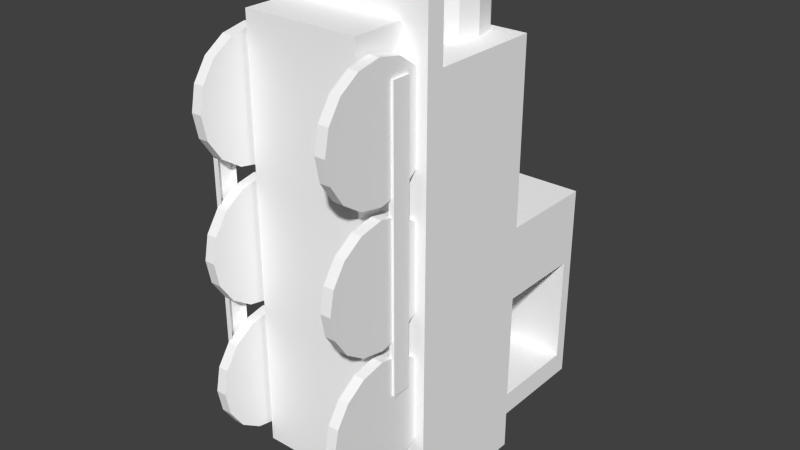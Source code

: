 # Source: train.blend  (saved by Blender 2.58.1; exported with 4.5.12 LTS)
import bpy
from mathutils import Matrix  # noqa: F401  (used for matrix-valued properties, if any)

bpy.ops.wm.read_factory_settings(use_empty=True)
scene = bpy.context.scene
scene.name = 'Scene'

# ---- collections
col_collection_1 = bpy.data.collections.new('Collection 1'); scene.collection.children.link(col_collection_1)

# ---- materials (node trees are filled in below, after node groups)
mat_blue = bpy.data.materials.new('Blue')
mat_blue.alpha_threshold = 0.0
mat_blue.use_transparent_shadow = False
mat_blue.preview_render_type = 'CUBE'
mat_blue.diffuse_color = (1.0, 1.0, 1.0, 1.0)
mat_blue.roughness = 0.5
mat_blue.line_color = (0.0, 0.0, 0.0, 1.0)
mat_face = bpy.data.materials.new('Face')
mat_face.alpha_threshold = 0.0
mat_face.use_transparent_shadow = False
mat_face.preview_render_type = 'FLAT'
mat_face.roughness = 0.5
mat_face.line_color = (0.0, 0.0, 0.0, 1.0)

# ---- material node trees

# ---- world
world_world = bpy.data.worlds.new('World'); scene.world = world_world
world_world.color = (0.05088, 0.05088, 0.05088)
world_world.use_sun_shadow = False
world_world.sun_shadow_jitter_overblur = 0.0
world_world.cycles.sampling_method = 'MANUAL'
world_world.cycles.sample_map_resolution = 256

# ---- meshes
me_cylinder_001 = bpy.data.meshes.new('Cylinder.001')
me_cylinder_001.from_pydata([(-1.078, 1.447, 3.598), (-0.1538, 1.83, 3.598), (-0.3705, 2.154, 3.598), (-0.695, 2.371, 3.598), (-1.078, 2.447, 3.598), (-1.46, 2.371, 3.598), (-1.785, 2.154, 3.598), (-2.002, 1.83, 3.598), (-2.078, 1.447, 3.598), (-2.002, 1.064, 3.598), (-1.785, 0.7399, 3.598), (-1.46, 0.5231, 3.598), (-1.078, 0.447, 3.598), (-0.695, 0.5231, 3.598), (-0.3705, 0.7399, 3.598), (-0.1538, 1.064, 3.598), (-0.07765, 1.447, 3.598), (-0.07765, 1.447, -0.9282), (-0.1538, 1.064, -0.9282), (-0.3705, 0.7399, -0.9282), (-0.695, 0.5231, -0.9282), (-1.078, 0.447, -0.9282), (-1.46, 0.5231, -0.9282), (-1.785, 0.7399, -0.9282), (-2.002, 1.064, -0.9282), (-2.078, 1.447, -0.9282), (-2.002, 1.83, -0.9282), (-1.785, 2.154, -0.9282), (-1.46, 2.371, -0.9282), (-1.078, 2.447, -0.9282), (-0.695, 2.371, -0.9282), (-0.3705, 2.154, -0.9282), (-0.1538, 1.83, -0.9282), (-0.07765, 1.447, 3.598), (-0.1538, 1.064, 3.598), (-0.3705, 0.7399, 3.598), (-0.695, 0.5231, 3.598), (-1.078, 0.447, 3.598), (-1.46, 0.5231, 3.598), (-1.785, 0.7399, 3.598), (-2.002, 1.064, 3.598), (-2.078, 1.447, 3.598), (-2.002, 1.83, 3.598), (-1.785, 2.154, 3.598), (-1.46, 2.371, 3.598), (-1.078, 2.447, 3.598), (-0.695, 2.371, 3.598), (-0.3705, 2.154, 3.598), (-0.1538, 1.83, 3.598), (0.3561, 0.04015, 2.487), (-2.511, 0.04015, 2.487), (-2.511, 0.04015, -0.717), (0.3561, 0.04015, -0.717), (0.3561, 2.04, 2.487), (-2.511, 2.04, 2.487), (-2.511, 2.04, -0.717), (0.3561, 2.04, -0.717), (-0.8013, 2.353, 2.895), (-0.8823, 2.353, 3.09), (-1.078, 2.353, 3.171), (-1.273, 2.353, 3.09), (-1.354, 2.353, 2.895), (-1.273, 2.353, 2.699), (-1.078, 2.353, 2.619), (-0.8823, 2.353, 2.699), (-0.8013, 3.211, 2.895), (-0.8823, 3.211, 3.09), (-1.078, 3.211, 3.171), (-1.273, 3.211, 3.09), (-1.354, 3.211, 2.895), (-1.273, 3.211, 2.699), (-1.078, 3.211, 2.619), (-0.8823, 3.211, 2.699), (-1.078, 3.211, 2.895), (0.3561, 0.04015, -2.028), (0.3561, 2.04, -2.028), (-2.511, 0.04015, -2.028), (-2.511, 2.04, -2.028), (0.3561, 3.821, -2.028), (-2.511, 3.821, -2.028), (-2.511, 3.821, -0.717), (0.3561, 3.821, -0.717), (-2.511, 3.606, -2.028), (0.3561, 3.606, -2.028), (-2.511, 3.606, -0.717), (0.3561, 3.606, -0.717), (0.3561, 3.606, -3.937), (-2.511, 3.606, -3.937), (0.3561, 3.821, -3.937), (-2.511, 3.821, -3.937), (-2.511, 3.821, -4.347), (0.3561, 3.821, -4.347), (-2.511, 3.606, -4.347), (0.3561, 3.606, -4.347), (0.3561, -0.2863, -2.028), (-2.511, -0.2863, -2.028), (-2.511, -0.2863, -0.717), (0.3561, -0.2863, -0.717), (0.3561, -0.2863, 2.487), (-2.511, -0.2863, 2.487), (-2.511, -0.2863, 3.668), (0.3561, -0.2863, 3.668), (-2.511, 0.04015, 3.668), (0.3561, 0.04015, 3.668), (-2.327, -2.092, -2.826), (-2.327, -2.011, -2.42), (-2.327, -1.781, -2.076), (-2.327, -1.438, -1.846), (-2.327, -1.032, -1.765), (-2.327, -0.626, -1.846), (-2.327, -0.282, -2.076), (-2.327, -0.05219, -2.42), (-2.327, 0.02852, -2.826), (-2.327, -0.05219, -3.231), (-2.327, -0.282, -3.575), (-2.327, -0.626, -3.805), (-2.327, -1.032, -3.886), (-2.327, -1.438, -3.805), (-2.327, -1.781, -3.575), (-2.327, -2.011, -3.231), (-2.142, -2.092, -2.826), (-2.142, -2.011, -2.42), (-2.142, -1.781, -2.076), (-2.142, -1.438, -1.846), (-2.142, -1.032, -1.765), (-2.142, -0.626, -1.846), (-2.142, -0.282, -2.076), (-2.142, -0.05219, -2.42), (-2.142, 0.02852, -2.826), (-2.142, -0.05219, -3.231), (-2.142, -0.282, -3.575), (-2.142, -0.626, -3.805), (-2.142, -1.032, -3.886), (-2.142, -1.438, -3.805), (-2.142, -1.781, -3.575), (-2.142, -2.011, -3.231), (-2.327, -1.032, -2.826), (-2.142, -1.032, -2.826), (0.1719, -1.032, -2.826), (-0.01371, -1.032, -2.826), (0.1719, -2.011, -3.231), (0.1719, -1.781, -3.575), (0.1719, -1.438, -3.805), (0.1719, -1.032, -3.886), (0.1719, -0.626, -3.805), (0.1719, -0.282, -3.575), (0.1719, -0.05219, -3.231), (0.1719, 0.02852, -2.826), (0.1719, -0.05219, -2.42), (0.1719, -0.282, -2.076), (0.1719, -0.626, -1.846), (0.1719, -1.032, -1.765), (0.1719, -1.438, -1.846), (0.1719, -1.781, -2.076), (0.1719, -2.011, -2.42), (0.1719, -2.092, -2.826), (-0.01371, -2.011, -3.231), (-0.01371, -1.781, -3.575), (-0.01371, -1.438, -3.805), (-0.01371, -1.032, -3.886), (-0.01371, -0.626, -3.805), (-0.01371, -0.282, -3.575), (-0.01371, -0.05219, -3.231), (-0.01371, 0.02852, -2.826), (-0.01371, -0.05219, -2.42), (-0.01371, -0.282, -2.076), (-0.01371, -0.626, -1.846), (-0.01371, -1.032, -1.765), (-0.01371, -1.438, -1.846), (-0.01371, -1.781, -2.076), (-0.01371, -2.011, -2.42), (-0.01371, -2.092, -2.826), (-2.511, 2.029, -4.347), (0.3561, 2.029, -4.347), (0.3561, 2.029, -3.937), (-2.511, 2.029, -3.937), (-2.511, 0.04015, -3.937), (-2.511, -0.2863, -3.937), (0.3561, -0.2863, -3.937), (0.3561, 0.04015, -3.937), (0.3561, 0.04015, -4.347), (-2.511, 0.04015, -4.347), (0.3561, -0.2863, -4.347), (-2.511, -0.2863, -4.347), (-2.511, 2.029, -5.011), (-2.511, 0.04025, -5.011), (0.3561, 2.029, -5.011), (0.3561, 0.04025, -5.011), (-2.511, -0.2862, -5.011), (0.3561, -0.2862, -5.011), (-0.07583, -1.22, 3.138), (-2.076, -1.22, 3.138), (-2.076, -1.22, -4.138), (-0.07583, -1.22, -4.138), (-0.07583, 0.003132, 3.138), (-2.076, 0.003132, 3.138), (-2.076, 0.003132, -4.138), (-0.07583, 0.003132, -4.138), (-0.01371, -2.092, 1.809), (-0.01371, -2.011, 2.214), (-0.01371, -1.781, 2.558), (-0.01371, -1.438, 2.788), (-0.01371, -1.032, 2.869), (-0.01371, -0.626, 2.788), (-0.01371, -0.282, 2.558), (-0.01371, -0.05219, 2.214), (-0.01371, 0.02852, 1.809), (-0.01371, -0.05219, 1.403), (-0.01371, -0.282, 1.059), (-0.01371, -0.626, 0.8291), (-0.01371, -1.032, 0.7484), (-0.01371, -1.438, 0.8291), (-0.01371, -1.781, 1.059), (-0.01371, -2.011, 1.403), (0.1719, -2.092, 1.809), (0.1719, -2.011, 2.214), (0.1719, -1.781, 2.558), (0.1719, -1.438, 2.788), (0.1719, -1.032, 2.869), (0.1719, -0.626, 2.788), (0.1719, -0.282, 2.558), (0.1719, -0.05219, 2.214), (0.1719, 0.02852, 1.809), (0.1719, -0.05219, 1.403), (0.1719, -0.282, 1.059), (0.1719, -0.626, 0.8291), (0.1719, -1.032, 0.7484), (0.1719, -1.438, 0.8291), (0.1719, -1.781, 1.059), (0.1719, -2.011, 1.403), (-0.01371, -1.032, 1.809), (0.1719, -1.032, 1.809), (-2.142, -1.032, 1.809), (-2.327, -1.032, 1.809), (-2.142, -2.011, 1.403), (-2.142, -1.781, 1.059), (-2.142, -1.438, 0.8291), (-2.142, -1.032, 0.7484), (-2.142, -0.626, 0.8291), (-2.142, -0.282, 1.059), (-2.142, -0.05219, 1.403), (-2.142, 0.02852, 1.809), (-2.142, -0.05219, 2.214), (-2.142, -0.282, 2.558), (-2.142, -0.626, 2.788), (-2.142, -1.032, 2.869), (-2.142, -1.438, 2.788), (-2.142, -1.781, 2.558), (-2.142, -2.011, 2.214), (-2.142, -2.092, 1.809), (-2.327, -2.011, 1.403), (-2.327, -1.781, 1.059), (-2.327, -1.438, 0.8291), (-2.327, -1.032, 0.7484), (-2.327, -0.626, 0.8291), (-2.327, -0.282, 1.059), (-2.327, -0.05219, 1.403), (-2.327, 0.02852, 1.809), (-2.327, -0.05219, 2.214), (-2.327, -0.282, 2.558), (-2.327, -0.626, 2.788), (-2.327, -1.032, 2.869), (-2.327, -1.438, 2.788), (-2.327, -1.781, 2.558), (-2.327, -2.011, 2.214), (-2.327, -2.092, 1.809), (-2.327, -2.092, -0.5085), (-2.327, -2.011, -0.1027), (-2.327, -1.781, 0.2413), (-2.327, -1.438, 0.4711), (-2.327, -1.032, 0.5518), (-2.327, -0.626, 0.4711), (-2.327, -0.282, 0.2413), (-2.327, -0.05219, -0.1027), (-2.327, 0.02852, -0.5085), (-2.327, -0.05219, -0.9142), (-2.327, -0.282, -1.258), (-2.327, -0.626, -1.488), (-2.327, -1.032, -1.569), (-2.327, -1.438, -1.488), (-2.327, -1.781, -1.258), (-2.327, -2.011, -0.9142), (-2.142, -2.092, -0.5085), (-2.142, -2.011, -0.1027), (-2.142, -1.781, 0.2413), (-2.142, -1.438, 0.4711), (-2.142, -1.032, 0.5518), (-2.142, -0.626, 0.4711), (-2.142, -0.282, 0.2413), (-2.142, -0.05219, -0.1027), (-2.142, 0.02852, -0.5085), (-2.142, -0.05219, -0.9142), (-2.142, -0.282, -1.258), (-2.142, -0.626, -1.488), (-2.142, -1.032, -1.569), (-2.142, -1.438, -1.488), (-2.142, -1.781, -1.258), (-2.142, -2.011, -0.9142), (-2.327, -1.032, -0.5085), (-2.142, -1.032, -0.5085), (0.1719, -1.032, -0.5085), (-0.01371, -1.032, -0.5085), (0.1719, -2.011, -0.9142), (0.1719, -1.781, -1.258), (0.1719, -1.438, -1.488), (0.1719, -1.032, -1.569), (0.1719, -0.626, -1.488), (0.1719, -0.282, -1.258), (0.1719, -0.05219, -0.9142), (0.1719, 0.02852, -0.5085), (0.1719, -0.05219, -0.1027), (0.1719, -0.282, 0.2413), (0.1719, -0.626, 0.4711), (0.1719, -1.032, 0.5518), (0.1719, -1.438, 0.4711), (0.1719, -1.781, 0.2413), (0.1719, -2.011, -0.1027), (0.1719, -2.092, -0.5085), (-0.01371, -2.011, -0.9142), (-0.01371, -1.781, -1.258), (-0.01371, -1.438, -1.488), (-0.01371, -1.032, -1.569), (-0.01371, -0.626, -1.488), (-0.01371, -0.282, -1.258), (-0.01371, -0.05219, -0.9142), (-0.01371, 0.02852, -0.5085), (-0.01371, -0.05219, -0.1027), (-0.01371, -0.282, 0.2413), (-0.01371, -0.626, 0.4711), (-0.01371, -1.032, 0.5518), (-0.01371, -1.438, 0.4711), (-0.01371, -1.781, 0.2413), (-0.01371, -2.011, -0.1027), (-0.01371, -2.092, -0.5085), (-2.268, 2.04, -2.028), (-2.268, 1.037, -2.028), (-2.268, 3.606, -2.028), (-2.268, 3.606, -3.937), (-2.268, 2.029, -3.937), (-2.268, 1.037, -3.937), (0.1303, 2.04, -2.028), (0.1303, 1.037, -2.028), (0.1303, 3.606, -2.028), (0.1303, 3.606, -3.937), (0.1303, 2.029, -3.937), (0.1303, 1.037, -3.937), (0.2111, -0.8138, 2.512), (0.1181, -0.8138, 2.512), (0.1181, -0.8138, -2.48), (0.2111, -0.8138, -2.48), (0.2111, -0.481, 2.512), (0.1181, -0.481, 2.512), (0.1181, -0.481, -2.48), (0.2111, -0.481, -2.48), (-2.291, -1.402, -3.481), (-2.384, -1.402, -3.481), (-2.384, -1.402, 1.511), (-2.291, -1.402, 1.511), (-2.291, -1.735, -3.481), (-2.384, -1.735, -3.481), (-2.384, -1.735, 1.511), (-2.291, -1.735, 1.511), (0.1303, 2.04, -1.332), (0.1303, 3.606, -1.332), (0.1303, 1.037, -1.332), (-2.268, 3.606, -1.332), (-2.268, 1.037, -1.332), (-2.268, 2.04, -1.332)], [], [(0, 16, 1), (0, 1, 2), (0, 2, 3), (0, 3, 4), (0, 4, 5), (0, 5, 6), (0, 6, 7), (0, 7, 8), (0, 8, 9), (0, 9, 10), (0, 10, 11), (0, 11, 12), (0, 12, 13), (0, 13, 14), (0, 14, 15), (0, 15, 16), (17, 33, 34, 18), (18, 34, 35, 19), (19, 35, 36, 20), (20, 36, 37, 21), (21, 37, 38, 22), (22, 38, 39, 23), (23, 39, 40, 24), (24, 40, 41, 25), (25, 41, 42, 26), (26, 42, 43, 27), (27, 43, 44, 28), (28, 44, 45, 29), (29, 45, 46, 30), (30, 46, 47, 31), (31, 47, 48, 32), (33, 17, 32, 48), (53, 56, 55, 54), (49, 53, 54, 50), (50, 54, 55, 51), (52, 56, 53, 49), (73, 66, 65), (73, 67, 66), (73, 68, 67), (73, 69, 68), (73, 70, 69), (73, 71, 70), (73, 72, 71), (73, 65, 72), (57, 65, 66, 58), (58, 66, 67, 59), (59, 67, 68, 60), (60, 68, 69, 61), (61, 69, 70, 62), (62, 70, 71, 63), (63, 71, 72, 64), (64, 72, 65, 57), (56, 52, 74, 75), (51, 55, 77, 76), (80, 81, 78, 79), (55, 84, 82, 77), (84, 80, 79, 82), (75, 83, 85, 56), (83, 78, 81, 85), (56, 85, 84, 55), (85, 81, 80, 84), (78, 83, 86, 88), (82, 79, 89, 87), (79, 78, 88, 89), (89, 88, 91, 90), (87, 89, 90, 92), (88, 86, 93, 91), (92, 90, 91, 93), (51, 76, 95, 96), (74, 52, 97, 94), (52, 49, 98, 97), (50, 51, 96, 99), (97, 96, 95, 94), (96, 97, 98, 99), (99, 98, 101, 100), (50, 99, 100, 102), (98, 49, 103, 101), (49, 50, 102, 103), (103, 102, 100, 101), (136, 104, 105), (137, 121, 120), (136, 105, 106), (137, 122, 121), (136, 106, 107), (137, 123, 122), (136, 107, 108), (137, 124, 123), (136, 108, 109), (137, 125, 124), (136, 109, 110), (137, 126, 125), (136, 110, 111), (137, 127, 126), (136, 111, 112), (137, 128, 127), (136, 112, 113), (137, 129, 128), (136, 113, 114), (137, 130, 129), (136, 114, 115), (137, 131, 130), (136, 115, 116), (137, 132, 131), (136, 116, 117), (137, 133, 132), (136, 117, 118), (137, 134, 133), (136, 118, 119), (137, 135, 134), (136, 119, 104), (137, 120, 135), (104, 120, 121, 105), (105, 121, 122, 106), (106, 122, 123, 107), (107, 123, 124, 108), (108, 124, 125, 109), (109, 125, 126, 110), (110, 126, 127, 111), (111, 127, 128, 112), (112, 128, 129, 113), (113, 129, 130, 114), (114, 130, 131, 115), (115, 131, 132, 116), (116, 132, 133, 117), (117, 133, 134, 118), (118, 134, 135, 119), (119, 135, 120, 104), (156, 140, 155, 171), (157, 141, 140, 156), (158, 142, 141, 157), (159, 143, 142, 158), (160, 144, 143, 159), (161, 145, 144, 160), (162, 146, 145, 161), (163, 147, 146, 162), (164, 148, 147, 163), (165, 149, 148, 164), (166, 150, 149, 165), (167, 151, 150, 166), (168, 152, 151, 167), (169, 153, 152, 168), (170, 154, 153, 169), (171, 155, 154, 170), (138, 155, 140), (139, 156, 171), (138, 140, 141), (139, 157, 156), (138, 141, 142), (139, 158, 157), (138, 142, 143), (139, 159, 158), (138, 143, 144), (139, 160, 159), (138, 144, 145), (139, 161, 160), (138, 145, 146), (139, 162, 161), (138, 146, 147), (139, 163, 162), (138, 147, 148), (139, 164, 163), (138, 148, 149), (139, 165, 164), (138, 149, 150), (139, 166, 165), (138, 150, 151), (139, 167, 166), (138, 151, 152), (139, 168, 167), (138, 152, 153), (139, 169, 168), (138, 153, 154), (139, 170, 169), (138, 154, 155), (139, 171, 170), (92, 93, 173, 172), (93, 86, 174, 173), (87, 92, 172, 175), (95, 76, 176, 177), (94, 95, 177, 178), (74, 94, 178, 179), (179, 178, 182, 180), (178, 177, 183, 182), (177, 176, 181, 183), (173, 174, 179, 180), (172, 181, 176, 175), (181, 172, 184, 185), (173, 180, 187, 186), (183, 181, 185, 188), (182, 183, 188, 189), (180, 182, 189, 187), (172, 173, 186, 184), (184, 186, 187, 185), (185, 187, 189, 188), (192, 193, 190, 191), (190, 194, 195, 191), (191, 195, 196, 192), (192, 196, 197, 193), (193, 197, 194, 190), (230, 198, 199), (231, 215, 214), (230, 199, 200), (231, 216, 215), (230, 200, 201), (231, 217, 216), (230, 201, 202), (231, 218, 217), (230, 202, 203), (231, 219, 218), (230, 203, 204), (231, 220, 219), (230, 204, 205), (231, 221, 220), (230, 205, 206), (231, 222, 221), (230, 206, 207), (231, 223, 222), (230, 207, 208), (231, 224, 223), (230, 208, 209), (231, 225, 224), (230, 209, 210), (231, 226, 225), (230, 210, 211), (231, 227, 226), (230, 211, 212), (231, 228, 227), (230, 212, 213), (231, 229, 228), (230, 213, 198), (231, 214, 229), (198, 214, 215, 199), (199, 215, 216, 200), (200, 216, 217, 201), (201, 217, 218, 202), (202, 218, 219, 203), (203, 219, 220, 204), (204, 220, 221, 205), (205, 221, 222, 206), (206, 222, 223, 207), (207, 223, 224, 208), (208, 224, 225, 209), (209, 225, 226, 210), (210, 226, 227, 211), (211, 227, 228, 212), (212, 228, 229, 213), (213, 229, 214, 198), (250, 234, 249, 265), (251, 235, 234, 250), (252, 236, 235, 251), (253, 237, 236, 252), (254, 238, 237, 253), (255, 239, 238, 254), (256, 240, 239, 255), (257, 241, 240, 256), (258, 242, 241, 257), (259, 243, 242, 258), (260, 244, 243, 259), (261, 245, 244, 260), (262, 246, 245, 261), (263, 247, 246, 262), (264, 248, 247, 263), (265, 249, 248, 264), (232, 249, 234), (233, 250, 265), (232, 234, 235), (233, 251, 250), (232, 235, 236), (233, 252, 251), (232, 236, 237), (233, 253, 252), (232, 237, 238), (233, 254, 253), (232, 238, 239), (233, 255, 254), (232, 239, 240), (233, 256, 255), (232, 240, 241), (233, 257, 256), (232, 241, 242), (233, 258, 257), (232, 242, 243), (233, 259, 258), (232, 243, 244), (233, 260, 259), (232, 244, 245), (233, 261, 260), (232, 245, 246), (233, 262, 261), (232, 246, 247), (233, 263, 262), (232, 247, 248), (233, 264, 263), (232, 248, 249), (233, 265, 264), (298, 266, 267), (299, 283, 282), (298, 267, 268), (299, 284, 283), (298, 268, 269), (299, 285, 284), (298, 269, 270), (299, 286, 285), (298, 270, 271), (299, 287, 286), (298, 271, 272), (299, 288, 287), (298, 272, 273), (299, 289, 288), (298, 273, 274), (299, 290, 289), (298, 274, 275), (299, 291, 290), (298, 275, 276), (299, 292, 291), (298, 276, 277), (299, 293, 292), (298, 277, 278), (299, 294, 293), (298, 278, 279), (299, 295, 294), (298, 279, 280), (299, 296, 295), (298, 280, 281), (299, 297, 296), (298, 281, 266), (299, 282, 297), (266, 282, 283, 267), (267, 283, 284, 268), (268, 284, 285, 269), (269, 285, 286, 270), (270, 286, 287, 271), (271, 287, 288, 272), (272, 288, 289, 273), (273, 289, 290, 274), (274, 290, 291, 275), (275, 291, 292, 276), (276, 292, 293, 277), (277, 293, 294, 278), (278, 294, 295, 279), (279, 295, 296, 280), (280, 296, 297, 281), (281, 297, 282, 266), (318, 302, 317, 333), (319, 303, 302, 318), (320, 304, 303, 319), (321, 305, 304, 320), (322, 306, 305, 321), (323, 307, 306, 322), (324, 308, 307, 323), (325, 309, 308, 324), (326, 310, 309, 325), (327, 311, 310, 326), (328, 312, 311, 327), (329, 313, 312, 328), (330, 314, 313, 329), (331, 315, 314, 330), (332, 316, 315, 331), (333, 317, 316, 332), (300, 317, 302), (301, 318, 333), (300, 302, 303), (301, 319, 318), (300, 303, 304), (301, 320, 319), (300, 304, 305), (301, 321, 320), (300, 305, 306), (301, 322, 321), (300, 306, 307), (301, 323, 322), (300, 307, 308), (301, 324, 323), (300, 308, 309), (301, 325, 324), (300, 309, 310), (301, 326, 325), (300, 310, 311), (301, 327, 326), (300, 311, 312), (301, 328, 327), (300, 312, 313), (301, 329, 328), (300, 313, 314), (301, 330, 329), (300, 314, 315), (301, 331, 330), (300, 315, 316), (301, 332, 331), (300, 316, 317), (301, 333, 332), (82, 336, 334, 77), (336, 82, 87, 337), (337, 87, 175, 338), (342, 83, 75, 340), (83, 342, 343, 86), (342, 336, 337, 343), (86, 343, 344, 174), (343, 337, 338, 344), (335, 341, 345, 339), (344, 338, 339, 345), (76, 77, 175, 176), (74, 179, 174, 75), (340, 344, 345, 341), (75, 174, 344, 340), (77, 334, 338, 175), (334, 335, 339, 338), (348, 349, 346, 347), (350, 353, 352, 351), (346, 350, 351, 347), (348, 352, 353, 349), (349, 353, 350, 346), (359, 355, 354, 358), (360, 356, 355, 359), (361, 357, 356, 360), (357, 354, 355, 356), (359, 358, 361, 360), (342, 340, 362, 363), (340, 341, 364, 362), (336, 342, 363, 365), (341, 335, 366, 364), (334, 336, 365, 367), (335, 334, 367, 366), (365, 363, 362, 367), (367, 362, 364, 366)])
me_cylinder_001.polygons.foreach_set('material_index', [1, 1, 1, 1, 1, 1, 1, 1, 1, 1, 1, 1, 1, 1, 1, 1, 0, 0, 0, 0, 0, 0, 0, 0, 0, 0, 0, 0, 0, 0, 0, 0, 0, 0, 0, 0, 0, 0, 0, 0, 0, 0, 0, 0, 0, 0, 0, 0, 0, 0, 0, 0, 0, 0, 0, 0, 0, 0, 0, 0, 0, 0, 0, 0, 0, 0, 0, 0, 0, 0, 0, 0, 0, 0, 0, 0, 0, 0, 0, 0, 0, 0, 0, 0, 0, 0, 0, 0, 0, 0, 0, 0, 0, 0, 0, 0, 0, 0, 0, 0, 0, 0, 0, 0, 0, 0, 0, 0, 0, 0, 0, 0, 0, 0, 0, 0, 0, 0, 0, 0, 0, 0, 0, 0, 0, 0, 0, 0, 0, 0, 0, 0, 0, 0, 0, 0, 0, 0, 0, 0, 0, 0, 0, 0, 0, 0, 0, 0, 0, 0, 0, 0, 0, 0, 0, 0, 0, 0, 0, 0, 0, 0, 0, 0, 0, 0, 0, 0, 0, 0, 0, 0, 0, 0, 0, 0, 0, 0, 0, 0, 0, 0, 0, 0, 0, 0, 0, 0, 0, 0, 0, 0, 0, 0, 0, 0, 0, 0, 0, 0, 0, 0, 0, 0, 0, 0, 0, 0, 0, 0, 0, 0, 0, 0, 0, 0, 0, 0, 0, 0, 0, 0, 0, 0, 0, 0, 0, 0, 0, 0, 0, 0, 0, 0, 0, 0, 0, 0, 0, 0, 0, 0, 0, 0, 0, 0, 0, 0, 0, 0, 0, 0, 0, 0, 0, 0, 0, 0, 0, 0, 0, 0, 0, 0, 0, 0, 0, 0, 0, 0, 0, 0, 0, 0, 0, 0, 0, 0, 0, 0, 0, 0, 0, 0, 0, 0, 0, 0, 0, 0, 0, 0, 0, 0, 0, 0, 0, 0, 0, 0, 0, 0, 0, 0, 0, 0, 0, 0, 0, 0, 0, 0, 0, 0, 0, 0, 0, 0, 0, 0, 0, 0, 0, 0, 0, 0, 0, 0, 0, 0, 0, 0, 0, 0, 0, 0, 0, 0, 0, 0, 0, 0, 0, 0, 0, 0, 0, 0, 0, 0, 0, 0, 0, 0, 0, 0, 0, 0, 0, 0, 0, 0, 0, 0, 0, 0, 0, 0, 0, 0, 0, 0, 0, 0, 0, 0, 0, 0, 0, 0, 0, 0, 0, 0, 0, 0, 0, 0, 0, 0, 0, 0, 0, 0, 0, 0, 0, 0, 0, 0, 0, 0, 0, 0, 0, 0, 0, 0, 0, 0, 0, 0, 0, 0, 0, 0, 0, 0, 0, 0, 0, 0, 0, 0, 0])
_uv = me_cylinder_001.uv_layers.new(name='UVTex')
_uv.uv.foreach_set('vector', [0.5099, 0.498, 0.9941, 0.498, 0.9572, 0.6833, 0.5099, 0.498, 0.9572, 0.6833, 0.8523, 0.8403, 0.5099, 0.498, 0.8523, 0.8403, 0.6952, 0.9453, 0.5099, 0.498, 0.6952, 0.9453, 0.5099, 0.9821, 0.5099, 0.498, 0.5099, 0.9821, 0.3246, 0.9453, 0.5099, 0.498, 0.3246, 0.9453, 0.1675, 0.8403, 0.5099, 0.498, 0.1675, 0.8403, 0.06259, 0.6833, 0.5099, 0.498, 0.06259, 0.6833, 0.02574, 0.498, 0.5099, 0.498, 0.02574, 0.498, 0.06259, 0.3127, 0.5099, 0.498, 0.06259, 0.3127, 0.1675, 0.1556, 0.5099, 0.498, 0.1675, 0.1556, 0.3246, 0.05067, 0.5099, 0.498, 0.3246, 0.05067, 0.5099, 0.01381, 0.5099, 0.498, 0.5099, 0.01381, 0.6952, 0.05067, 0.5099, 0.498, 0.6952, 0.05067, 0.8523, 0.1556, 0.5099, 0.498, 0.8523, 0.1556, 0.9572, 0.3127, 0.5099, 0.498, 0.9572, 0.3127, 0.9941, 0.498, 0.01063, 0.7665, 0.1923, 0.7665, 0.1912, 0.7903, 0.009567, 0.7903, 0.009567, 0.7903, 0.1912, 0.7903, 0.1901, 0.814, 0.008503, 0.814, 0.008503, 0.814, 0.1901, 0.814, 0.191, 0.8378, 0.009389, 0.8378, 0.009389, 0.8378, 0.191, 0.8378, 0.1919, 0.8616, 0.01027, 0.8616, -3.942e-07, 0.481, 0.1816, 0.481, 0.1825, 0.5048, 0.0008856, 0.5048, 0.0008856, 0.5048, 0.1825, 0.5048, 0.1834, 0.5286, 0.001772, 0.5286, 0.001772, 0.5286, 0.1834, 0.5286, 0.1843, 0.5524, 0.002658, 0.5524, 0.002658, 0.5524, 0.1843, 0.5524, 0.1852, 0.5762, 0.003544, 0.5762, 0.003544, 0.5762, 0.1852, 0.5762, 0.1861, 0.6, 0.004429, 0.6, 0.004429, 0.6, 0.1861, 0.6, 0.1869, 0.6237, 0.005315, 0.6237, 0.005315, 0.6237, 0.1869, 0.6237, 0.1878, 0.6475, 0.006201, 0.6475, 0.006201, 0.6475, 0.1878, 0.6475, 0.1887, 0.6713, 0.007087, 0.6713, 0.007087, 0.6713, 0.1887, 0.6713, 0.1896, 0.6951, 0.007973, 0.6951, 0.007973, 0.6951, 0.1896, 0.6951, 0.1905, 0.7189, 0.008859, 0.7189, 0.008859, 0.7189, 0.1905, 0.7189, 0.1914, 0.7427, 0.009745, 0.7427, 0.1923, 0.7665, 0.01063, 0.7665, 0.009745, 0.7427, 0.1914, 0.7427, 0.1376, 0.214, 0.2614, 0.214, 0.2614, 0.3248, 0.1376, 0.3248, 0.06025, 0.214, 0.1376, 0.214, 0.1376, 0.3248, 0.06025, 0.3248, 0.2249, 0.4655, 0.2239, 0.3939, 0.3372, 0.3933, 0.3361, 0.4673, 0.3355, 0.07066, 0.3369, 0.1448, 0.2241, 0.1456, 0.224, 0.07449, 0.2376, 0.748, 0.2419, 0.7582, 0.2334, 0.7582, 0.2376, 0.748, 0.2479, 0.7522, 0.2419, 0.7582, 0.2376, 0.748, 0.2479, 0.7437, 0.2479, 0.7522, 0.2376, 0.748, 0.2419, 0.7377, 0.2479, 0.7437, 0.2376, 0.748, 0.2334, 0.7377, 0.2419, 0.7377, 0.2376, 0.748, 0.2274, 0.7437, 0.2334, 0.7377, 0.2376, 0.748, 0.2274, 0.7522, 0.2274, 0.7437, 0.2376, 0.748, 0.2334, 0.7582, 0.2274, 0.7522, 0.4804, 0.8262, 0.4804, 0.8606, 0.4719, 0.8606, 0.4719, 0.8262, 0.4719, 0.8262, 0.4719, 0.8606, 0.4634, 0.8606, 0.4634, 0.8262, 0.5313, 0.8262, 0.5313, 0.8606, 0.5228, 0.8606, 0.5228, 0.8262, 0.5228, 0.8262, 0.5228, 0.8606, 0.5143, 0.8606, 0.5143, 0.8262, 0.5143, 0.8262, 0.5143, 0.8606, 0.5058, 0.8606, 0.5058, 0.8262, 0.5058, 0.8262, 0.5058, 0.8606, 0.4974, 0.8606, 0.4974, 0.8262, 0.4974, 0.8262, 0.4974, 0.8606, 0.4889, 0.8606, 0.4889, 0.8262, 0.4889, 0.8262, 0.4889, 0.8606, 0.4804, 0.8606, 0.4804, 0.8262, 0.3369, 0.1448, 0.3355, 0.07066, 0.3869, 0.06929, 0.3871, 0.145, 0.3361, 0.4673, 0.3372, 0.3933, 0.3875, 0.3928, 0.3872, 0.4683, 0.3364, 0.3244, 0.3364, 0.2136, 0.3879, 0.2135, 0.388, 0.3241, 0.3372, 0.3933, 0.3364, 0.3329, 0.388, 0.3328, 0.3875, 0.3928, 0.3364, 0.3329, 0.3364, 0.3244, 0.388, 0.3241, 0.388, 0.3328, 0.3871, 0.145, 0.3879, 0.2047, 0.3364, 0.2051, 0.3369, 0.1448, 0.3879, 0.2047, 0.3879, 0.2135, 0.3364, 0.2136, 0.3364, 0.2051, 0.2614, 0.214, 0.3219, 0.214, 0.3219, 0.3248, 0.2614, 0.3248, 0.3219, 0.214, 0.3364, 0.2136, 0.3364, 0.3244, 0.3219, 0.3248, 0.3879, 0.2135, 0.3879, 0.2047, 0.4582, 0.2051, 0.4582, 0.2138, 0.388, 0.3328, 0.388, 0.3241, 0.4582, 0.3241, 0.4583, 0.3328, 0.388, 0.3241, 0.3879, 0.2135, 0.4582, 0.2138, 0.4582, 0.3241, 0.4582, 0.3241, 0.4582, 0.2138, 0.4742, 0.2137, 0.4742, 0.3241, 0.4583, 0.3328, 0.4582, 0.3241, 0.4742, 0.3241, 0.4743, 0.3325, 0.4582, 0.2138, 0.4582, 0.2051, 0.4742, 0.2052, 0.4742, 0.2137, 0.4887, 0.3236, 0.4742, 0.3241, 0.4742, 0.2137, 0.4887, 0.2133, 0.3361, 0.4673, 0.3872, 0.4683, 0.3872, 0.481, 0.3357, 0.4808, 0.3869, 0.06929, 0.3355, 0.07066, 0.3351, 0.05708, 0.3869, 0.05664, 0.3355, 0.07066, 0.224, 0.07449, 0.2239, 0.05995, 0.3351, 0.05708, 0.2249, 0.4655, 0.3361, 0.4673, 0.3357, 0.4808, 0.2246, 0.4801, 0.8312, 0.2134, 0.8312, 0.3238, 0.7808, 0.3238, 0.7808, 0.2134, 0.8312, 0.3238, 0.8312, 0.2134, 0.9545, 0.2134, 0.9545, 0.3238, 0.9545, 0.3238, 0.9545, 0.2134, 1.0, 0.2134, 1.0, 0.3238, 0.2249, 0.4655, 0.2246, 0.4801, 0.1718, 0.4789, 0.1721, 0.4643, 0.2239, 0.05995, 0.224, 0.07449, 0.1714, 0.07516, 0.1712, 0.06061, 0.06025, 0.214, 0.06025, 0.3248, 0.01457, 0.3248, 0.01457, 0.214, 0.01457, 0.214, 0.01457, 0.3248, -3.942e-07, 0.3247, 1.672e-06, 0.2139, 0.6644, 0.8754, 0.6561, 0.8337, 0.6727, 0.8337, 0.7479, 0.784, 0.728, 0.7546, 0.7408, 0.7493, 0.6644, 0.8754, 0.6727, 0.8337, 0.6881, 0.8401, 0.7479, 0.784, 0.7183, 0.7645, 0.728, 0.7546, 0.6644, 0.8754, 0.6881, 0.8401, 0.6998, 0.8518, 0.7479, 0.784, 0.7131, 0.7773, 0.7183, 0.7645, 0.6644, 0.8754, 0.6998, 0.8518, 0.7061, 0.8671, 0.7479, 0.784, 0.7131, 0.7911, 0.7131, 0.7773, 0.6644, 0.8754, 0.7061, 0.8671, 0.7061, 0.8837, 0.7479, 0.784, 0.7185, 0.8039, 0.7131, 0.7911, 0.6644, 0.8754, 0.7061, 0.8837, 0.6998, 0.8991, 0.7479, 0.784, 0.7283, 0.8136, 0.7185, 0.8039, 0.6644, 0.8754, 0.6998, 0.8991, 0.6881, 0.9108, 0.7479, 0.784, 0.7411, 0.8189, 0.7283, 0.8136, 0.6644, 0.8754, 0.6881, 0.9108, 0.6727, 0.9172, 0.7479, 0.784, 0.7549, 0.8188, 0.7411, 0.8189, 0.6644, 0.8754, 0.6727, 0.9172, 0.6561, 0.9172, 0.7479, 0.784, 0.7677, 0.8134, 0.7549, 0.8188, 0.6644, 0.8754, 0.6561, 0.9172, 0.6408, 0.9108, 0.7479, 0.784, 0.7774, 0.8036, 0.7677, 0.8134, 0.6644, 0.8754, 0.6408, 0.9108, 0.629, 0.8991, 0.7479, 0.784, 0.7827, 0.7908, 0.7774, 0.8036, 0.6644, 0.8754, 0.629, 0.8991, 0.6227, 0.8837, 0.7479, 0.784, 0.7826, 0.777, 0.7827, 0.7908, 0.6644, 0.8754, 0.6227, 0.8837, 0.6227, 0.8671, 0.7479, 0.784, 0.7773, 0.7642, 0.7826, 0.777, 0.6644, 0.8754, 0.6227, 0.8671, 0.629, 0.8518, 0.7479, 0.784, 0.7675, 0.7545, 0.7773, 0.7642, 0.6644, 0.8754, 0.629, 0.8518, 0.6408, 0.8401, 0.7479, 0.784, 0.7546, 0.7492, 0.7675, 0.7545, 0.6644, 0.8754, 0.6408, 0.8401, 0.6561, 0.8337, 0.7479, 0.784, 0.7408, 0.7493, 0.7546, 0.7492, 0.7396, 0.7423, 0.7408, 0.7493, 0.728, 0.7546, 0.7242, 0.7487, 0.7242, 0.7487, 0.728, 0.7546, 0.7183, 0.7645, 0.7125, 0.7604, 0.7125, 0.7604, 0.7183, 0.7645, 0.7131, 0.7773, 0.7061, 0.7757, 0.7061, 0.7757, 0.7131, 0.7773, 0.7131, 0.7911, 0.7061, 0.7923, 0.7061, 0.7923, 0.7131, 0.7911, 0.7185, 0.8039, 0.7125, 0.8077, 0.7125, 0.8077, 0.7185, 0.8039, 0.7283, 0.8136, 0.7242, 0.8194, 0.7242, 0.8194, 0.7283, 0.8136, 0.7411, 0.8189, 0.7396, 0.8258, 0.7396, 0.8258, 0.7411, 0.8189, 0.7549, 0.8188, 0.7562, 0.8258, 0.7562, 0.8258, 0.7549, 0.8188, 0.7677, 0.8134, 0.7715, 0.8194, 0.7715, 0.8194, 0.7677, 0.8134, 0.7774, 0.8036, 0.7833, 0.8077, 0.7833, 0.8077, 0.7774, 0.8036, 0.7827, 0.7908, 0.7896, 0.7923, 0.7896, 0.7923, 0.7827, 0.7908, 0.7826, 0.777, 0.7896, 0.7757, 0.7896, 0.7757, 0.7826, 0.777, 0.7773, 0.7642, 0.7833, 0.7604, 0.7833, 0.7604, 0.7773, 0.7642, 0.7675, 0.7545, 0.7715, 0.7487, 0.7715, 0.7487, 0.7675, 0.7545, 0.7546, 0.7492, 0.7562, 0.7423, 0.7562, 0.7423, 0.7546, 0.7492, 0.7408, 0.7493, 0.7396, 0.7423, 0.4081, 0.8204, 0.4068, 0.8134, 0.4234, 0.8134, 0.4219, 0.8203, 0.3953, 0.8257, 0.3915, 0.8197, 0.4068, 0.8134, 0.4081, 0.8204, 0.3856, 0.8355, 0.3798, 0.8315, 0.3915, 0.8197, 0.3953, 0.8257, 0.3803, 0.8483, 0.3734, 0.8468, 0.3798, 0.8315, 0.3856, 0.8355, 0.3804, 0.8622, 0.3734, 0.8634, 0.3734, 0.8468, 0.3803, 0.8483, 0.3857, 0.8749, 0.3798, 0.8788, 0.3734, 0.8634, 0.3804, 0.8622, 0.3956, 0.8847, 0.3915, 0.8905, 0.3798, 0.8788, 0.3857, 0.8749, 0.4084, 0.8899, 0.4068, 0.8968, 0.3915, 0.8905, 0.3956, 0.8847, 0.4222, 0.8899, 0.4234, 0.8968, 0.4068, 0.8968, 0.4084, 0.8899, 0.435, 0.8845, 0.4388, 0.8905, 0.4234, 0.8968, 0.4222, 0.8899, 0.4447, 0.8747, 0.4505, 0.8788, 0.4388, 0.8905, 0.435, 0.8845, 0.45, 0.8619, 0.4569, 0.8634, 0.4505, 0.8788, 0.4447, 0.8747, 0.4499, 0.848, 0.4569, 0.8468, 0.4569, 0.8634, 0.45, 0.8619, 0.4445, 0.8353, 0.4505, 0.8315, 0.4569, 0.8468, 0.4499, 0.848, 0.4347, 0.8255, 0.4388, 0.8197, 0.4505, 0.8315, 0.4445, 0.8353, 0.4219, 0.8203, 0.4234, 0.8134, 0.4388, 0.8197, 0.4347, 0.8255, 0.8707, 0.6248, 0.8944, 0.5895, 0.9061, 0.6012, 0.4151, 0.8551, 0.4081, 0.8204, 0.4219, 0.8203, 0.8707, 0.6248, 0.9061, 0.6012, 0.9125, 0.6165, 0.4151, 0.8551, 0.3953, 0.8257, 0.4081, 0.8204, 0.8707, 0.6248, 0.9125, 0.6165, 0.9125, 0.6331, 0.4151, 0.8551, 0.3856, 0.8355, 0.3953, 0.8257, 0.8707, 0.6248, 0.9125, 0.6331, 0.9061, 0.6485, 0.4151, 0.8551, 0.3803, 0.8483, 0.3856, 0.8355, 0.8707, 0.6248, 0.9061, 0.6485, 0.8944, 0.6602, 0.4151, 0.8551, 0.3804, 0.8622, 0.3803, 0.8483, 0.8707, 0.6248, 0.8944, 0.6602, 0.879, 0.6666, 0.4151, 0.8551, 0.3857, 0.8749, 0.3804, 0.8622, 0.8707, 0.6248, 0.879, 0.6666, 0.8624, 0.6666, 0.4151, 0.8551, 0.3956, 0.8847, 0.3857, 0.8749, 0.8707, 0.6248, 0.8624, 0.6666, 0.8471, 0.6602, 0.4151, 0.8551, 0.4084, 0.8899, 0.3956, 0.8847, 0.8707, 0.6248, 0.8471, 0.6602, 0.8353, 0.6485, 0.4151, 0.8551, 0.4222, 0.8899, 0.4084, 0.8899, 0.8707, 0.6248, 0.8353, 0.6485, 0.829, 0.6331, 0.4151, 0.8551, 0.435, 0.8845, 0.4222, 0.8899, 0.8707, 0.6248, 0.829, 0.6331, 0.829, 0.6165, 0.4151, 0.8551, 0.4447, 0.8747, 0.435, 0.8845, 0.8707, 0.6248, 0.829, 0.6165, 0.8353, 0.6012, 0.4151, 0.8551, 0.45, 0.8619, 0.4447, 0.8747, 0.8707, 0.6248, 0.8353, 0.6012, 0.8471, 0.5895, 0.4151, 0.8551, 0.4499, 0.848, 0.45, 0.8619, 0.8707, 0.6248, 0.8471, 0.5895, 0.8624, 0.5831, 0.4151, 0.8551, 0.4445, 0.8353, 0.4499, 0.848, 0.8707, 0.6248, 0.8624, 0.5831, 0.879, 0.5831, 0.4151, 0.8551, 0.4347, 0.8255, 0.4445, 0.8353, 0.8707, 0.6248, 0.879, 0.5831, 0.8944, 0.5895, 0.4151, 0.8551, 0.4219, 0.8203, 0.4347, 0.8255, 0.4887, 0.3236, 0.4887, 0.2133, 0.5494, 0.2133, 0.5494, 0.3236, 0.4742, 0.2052, 0.4582, 0.2051, 0.4591, 0.1449, 0.4747, 0.145, 0.4583, 0.3328, 0.4743, 0.3325, 0.475, 0.3927, 0.4594, 0.3929, 0.3872, 0.481, 0.3872, 0.4683, 0.46, 0.4683, 0.46, 0.4808, 0.7808, 0.2134, 0.7808, 0.3238, 0.7073, 0.3238, 0.7073, 0.2134, 0.3869, 0.06929, 0.3869, 0.05664, 0.4597, 0.05681, 0.4597, 0.06925, 0.4597, 0.06925, 0.4597, 0.05681, 0.4754, 0.0569, 0.4753, 0.06934, 0.7073, 0.2134, 0.7073, 0.3238, 0.6915, 0.3238, 0.6915, 0.2134, 0.46, 0.4808, 0.46, 0.4683, 0.4756, 0.4682, 0.4756, 0.4807, 0.4747, 0.145, 0.4591, 0.1449, 0.4597, 0.06925, 0.4753, 0.06934, 0.475, 0.3927, 0.4756, 0.4682, 0.46, 0.4683, 0.4594, 0.3929, 0.4756, 0.4682, 0.475, 0.3927, 0.5002, 0.3925, 0.5008, 0.4681, 0.4747, 0.145, 0.4753, 0.06934, 0.5006, 0.06952, 0.5, 0.1452, 0.4756, 0.4807, 0.4756, 0.4682, 0.5008, 0.4681, 0.5009, 0.4805, 0.6915, 0.2134, 0.6915, 0.3238, 0.666, 0.3238, 0.666, 0.2134, 0.4753, 0.06934, 0.4754, 0.0569, 0.5007, 0.05709, 0.5006, 0.06952, 0.5494, 0.3236, 0.5494, 0.2133, 0.5749, 0.2133, 0.5749, 0.3236, 0.5749, 0.3236, 0.5749, 0.2133, 0.6515, 0.2133, 0.6515, 0.3236, 0.6515, 0.3236, 0.6515, 0.2133, 0.666, 0.2134, 0.666, 0.3238, 0.5003, 0.5244, 0.5713, 0.5244, 0.5713, 0.7828, 0.5003, 0.7828, 0.5713, 0.7828, 0.5713, 0.8262, 0.5003, 0.8262, 0.5003, 0.7828, 0.5003, 0.7828, 0.4569, 0.7828, 0.4569, 0.5244, 0.5003, 0.5244, 0.5003, 0.5244, 0.5003, 0.481, 0.5713, 0.481, 0.5713, 0.5244, 0.5713, 0.5244, 0.6148, 0.5244, 0.6148, 0.7828, 0.5713, 0.7828, 0.7479, 0.8675, 0.7546, 0.8327, 0.7675, 0.8379, 0.04173, 0.9033, 0.01809, 0.868, 0.03343, 0.8616, 0.7479, 0.8675, 0.7675, 0.8379, 0.7773, 0.8477, 0.04173, 0.9033, 0.006352, 0.8797, 0.01809, 0.868, 0.7479, 0.8675, 0.7773, 0.8477, 0.7826, 0.8604, 0.04173, 0.9033, -3.835e-07, 0.895, 0.006352, 0.8797, 0.7479, 0.8675, 0.7826, 0.8604, 0.7827, 0.8743, 0.04173, 0.9033, -3.942e-07, 0.9116, -3.835e-07, 0.895, 0.7479, 0.8675, 0.7827, 0.8743, 0.7774, 0.8871, 0.04173, 0.9033, 0.006352, 0.927, -3.942e-07, 0.9116, 0.7479, 0.8675, 0.7774, 0.8871, 0.7677, 0.8969, 0.04173, 0.9033, 0.01809, 0.9387, 0.006352, 0.927, 0.7479, 0.8675, 0.7677, 0.8969, 0.7549, 0.9023, 0.04173, 0.9033, 0.03343, 0.9451, 0.01809, 0.9387, 0.7479, 0.8675, 0.7549, 0.9023, 0.7411, 0.9023, 0.04173, 0.9033, 0.05003, 0.9451, 0.03343, 0.9451, 0.7479, 0.8675, 0.7411, 0.9023, 0.7283, 0.8971, 0.04173, 0.9033, 0.06537, 0.9387, 0.05003, 0.9451, 0.7479, 0.8675, 0.7283, 0.8971, 0.7185, 0.8873, 0.04173, 0.9033, 0.0771, 0.927, 0.06537, 0.9387, 0.7479, 0.8675, 0.7185, 0.8873, 0.7131, 0.8746, 0.04173, 0.9033, 0.08346, 0.9116, 0.0771, 0.927, 0.7479, 0.8675, 0.7131, 0.8746, 0.7131, 0.8607, 0.04173, 0.9033, 0.08346, 0.895, 0.08346, 0.9116, 0.7479, 0.8675, 0.7131, 0.8607, 0.7183, 0.8479, 0.04173, 0.9033, 0.0771, 0.8797, 0.08346, 0.895, 0.7479, 0.8675, 0.7183, 0.8479, 0.728, 0.8381, 0.04173, 0.9033, 0.06537, 0.868, 0.0771, 0.8797, 0.7479, 0.8675, 0.728, 0.8381, 0.7408, 0.8327, 0.04173, 0.9033, 0.05003, 0.8616, 0.06537, 0.868, 0.7479, 0.8675, 0.7408, 0.8327, 0.7546, 0.8327, 0.04173, 0.9033, 0.03343, 0.8616, 0.05003, 0.8616, 0.7546, 0.8327, 0.7562, 0.8258, 0.7715, 0.8321, 0.7675, 0.8379, 0.7675, 0.8379, 0.7715, 0.8321, 0.7832, 0.8439, 0.7773, 0.8477, 0.7773, 0.8477, 0.7832, 0.8439, 0.7896, 0.8592, 0.7826, 0.8604, 0.7826, 0.8604, 0.7896, 0.8592, 0.7896, 0.8758, 0.7827, 0.8743, 0.7827, 0.8743, 0.7896, 0.8758, 0.7832, 0.8911, 0.7774, 0.8871, 0.7774, 0.8871, 0.7832, 0.8911, 0.7715, 0.9029, 0.7677, 0.8969, 0.7677, 0.8969, 0.7715, 0.9029, 0.7562, 0.9092, 0.7549, 0.9023, 0.7549, 0.9023, 0.7562, 0.9092, 0.7396, 0.9092, 0.7411, 0.9023, 0.7411, 0.9023, 0.7396, 0.9092, 0.7242, 0.9029, 0.7283, 0.8971, 0.7283, 0.8971, 0.7242, 0.9029, 0.7125, 0.8911, 0.7185, 0.8873, 0.7185, 0.8873, 0.7125, 0.8911, 0.7061, 0.8758, 0.7131, 0.8746, 0.7131, 0.8746, 0.7061, 0.8758, 0.7061, 0.8592, 0.7131, 0.8607, 0.7131, 0.8607, 0.7061, 0.8592, 0.7125, 0.8439, 0.7183, 0.8479, 0.7183, 0.8479, 0.7125, 0.8439, 0.7242, 0.8321, 0.728, 0.8381, 0.728, 0.8381, 0.7242, 0.8321, 0.7396, 0.8258, 0.7408, 0.8327, 0.7408, 0.8327, 0.7396, 0.8258, 0.7562, 0.8258, 0.7546, 0.8327, 0.2813, 0.8134, 0.2825, 0.8204, 0.2698, 0.8257, 0.266, 0.8197, 0.2979, 0.8134, 0.2964, 0.8203, 0.2825, 0.8204, 0.2813, 0.8134, 0.3132, 0.8197, 0.3092, 0.8255, 0.2964, 0.8203, 0.2979, 0.8134, 0.325, 0.8315, 0.319, 0.8353, 0.3092, 0.8255, 0.3132, 0.8197, 0.3313, 0.8468, 0.3243, 0.848, 0.319, 0.8353, 0.325, 0.8315, 0.3313, 0.8634, 0.3244, 0.8619, 0.3243, 0.848, 0.3313, 0.8468, 0.325, 0.8788, 0.3192, 0.8747, 0.3244, 0.8619, 0.3313, 0.8634, 0.3132, 0.8905, 0.3094, 0.8845, 0.3192, 0.8747, 0.325, 0.8788, 0.2979, 0.8968, 0.2967, 0.8899, 0.3094, 0.8845, 0.3132, 0.8905, 0.2813, 0.8968, 0.2828, 0.8899, 0.2967, 0.8899, 0.2979, 0.8968, 0.266, 0.8905, 0.27, 0.8847, 0.2828, 0.8899, 0.2813, 0.8968, 0.2542, 0.8788, 0.2602, 0.8749, 0.27, 0.8847, 0.266, 0.8905, 0.2479, 0.8634, 0.2548, 0.8622, 0.2602, 0.8749, 0.2542, 0.8788, 0.2479, 0.8468, 0.2548, 0.8483, 0.2548, 0.8622, 0.2479, 0.8634, 0.2542, 0.8315, 0.26, 0.8355, 0.2548, 0.8483, 0.2479, 0.8468, 0.266, 0.8197, 0.2698, 0.8257, 0.26, 0.8355, 0.2542, 0.8315, 0.2896, 0.8551, 0.2698, 0.8257, 0.2825, 0.8204, 0.8313, 0.784, 0.823, 0.7423, 0.8396, 0.7423, 0.2896, 0.8551, 0.2825, 0.8204, 0.2964, 0.8203, 0.8313, 0.784, 0.8077, 0.7487, 0.823, 0.7423, 0.2896, 0.8551, 0.2964, 0.8203, 0.3092, 0.8255, 0.8313, 0.784, 0.796, 0.7604, 0.8077, 0.7487, 0.2896, 0.8551, 0.3092, 0.8255, 0.319, 0.8353, 0.8313, 0.784, 0.7896, 0.7757, 0.796, 0.7604, 0.2896, 0.8551, 0.319, 0.8353, 0.3243, 0.848, 0.8313, 0.784, 0.7896, 0.7923, 0.7896, 0.7757, 0.2896, 0.8551, 0.3243, 0.848, 0.3244, 0.8619, 0.8313, 0.784, 0.796, 0.8077, 0.7896, 0.7923, 0.2896, 0.8551, 0.3244, 0.8619, 0.3192, 0.8747, 0.8313, 0.784, 0.8077, 0.8194, 0.796, 0.8077, 0.2896, 0.8551, 0.3192, 0.8747, 0.3094, 0.8845, 0.8313, 0.784, 0.823, 0.8258, 0.8077, 0.8194, 0.2896, 0.8551, 0.3094, 0.8845, 0.2967, 0.8899, 0.8313, 0.784, 0.8396, 0.8258, 0.823, 0.8258, 0.2896, 0.8551, 0.2967, 0.8899, 0.2828, 0.8899, 0.8313, 0.784, 0.855, 0.8194, 0.8396, 0.8258, 0.2896, 0.8551, 0.2828, 0.8899, 0.27, 0.8847, 0.8313, 0.784, 0.8667, 0.8077, 0.855, 0.8194, 0.2896, 0.8551, 0.27, 0.8847, 0.2602, 0.8749, 0.8313, 0.784, 0.8731, 0.7923, 0.8667, 0.8077, 0.2896, 0.8551, 0.2602, 0.8749, 0.2548, 0.8622, 0.8313, 0.784, 0.8731, 0.7757, 0.8731, 0.7923, 0.2896, 0.8551, 0.2548, 0.8622, 0.2548, 0.8483, 0.8313, 0.784, 0.8667, 0.7604, 0.8731, 0.7757, 0.2896, 0.8551, 0.2548, 0.8483, 0.26, 0.8355, 0.8313, 0.784, 0.855, 0.7487, 0.8667, 0.7604, 0.2896, 0.8551, 0.26, 0.8355, 0.2698, 0.8257, 0.8313, 0.784, 0.8396, 0.7423, 0.855, 0.7487, 0.573, 0.8679, 0.5813, 0.8262, 0.5967, 0.8326, 0.8313, 0.8675, 0.8018, 0.8479, 0.8115, 0.8381, 0.573, 0.8679, 0.5967, 0.8326, 0.6084, 0.8443, 0.8313, 0.8675, 0.7965, 0.8607, 0.8018, 0.8479, 0.573, 0.8679, 0.6084, 0.8443, 0.6148, 0.8596, 0.8313, 0.8675, 0.7966, 0.8746, 0.7965, 0.8607, 0.573, 0.8679, 0.6148, 0.8596, 0.6148, 0.8762, 0.8313, 0.8675, 0.8019, 0.8873, 0.7966, 0.8746, 0.573, 0.8679, 0.6148, 0.8762, 0.6084, 0.8916, 0.8313, 0.8675, 0.8118, 0.8971, 0.8019, 0.8873, 0.573, 0.8679, 0.6084, 0.8916, 0.5967, 0.9033, 0.8313, 0.8675, 0.8246, 0.9023, 0.8118, 0.8971, 0.573, 0.8679, 0.5967, 0.9033, 0.5813, 0.9097, 0.8313, 0.8675, 0.8384, 0.9023, 0.8246, 0.9023, 0.573, 0.8679, 0.5813, 0.9097, 0.5647, 0.9097, 0.8313, 0.8675, 0.8512, 0.8969, 0.8384, 0.9023, 0.573, 0.8679, 0.5647, 0.9097, 0.5494, 0.9033, 0.8313, 0.8675, 0.8609, 0.8871, 0.8512, 0.8969, 0.573, 0.8679, 0.5494, 0.9033, 0.5377, 0.8916, 0.8313, 0.8675, 0.8661, 0.8743, 0.8609, 0.8871, 0.573, 0.8679, 0.5377, 0.8916, 0.5313, 0.8762, 0.8313, 0.8675, 0.8661, 0.8604, 0.8661, 0.8743, 0.573, 0.8679, 0.5313, 0.8762, 0.5313, 0.8596, 0.8313, 0.8675, 0.8607, 0.8477, 0.8661, 0.8604, 0.573, 0.8679, 0.5313, 0.8596, 0.5377, 0.8443, 0.8313, 0.8675, 0.8509, 0.8379, 0.8607, 0.8477, 0.573, 0.8679, 0.5377, 0.8443, 0.5494, 0.8326, 0.8313, 0.8675, 0.8381, 0.8327, 0.8509, 0.8379, 0.573, 0.8679, 0.5494, 0.8326, 0.5647, 0.8262, 0.8313, 0.8675, 0.8243, 0.8327, 0.8381, 0.8327, 0.573, 0.8679, 0.5647, 0.8262, 0.5813, 0.8262, 0.8313, 0.8675, 0.8115, 0.8381, 0.8243, 0.8327, 0.8077, 0.8321, 0.8115, 0.8381, 0.8018, 0.8479, 0.796, 0.8439, 0.796, 0.8439, 0.8018, 0.8479, 0.7965, 0.8607, 0.7896, 0.8592, 0.7896, 0.8592, 0.7965, 0.8607, 0.7966, 0.8746, 0.7896, 0.8758, 0.7896, 0.8758, 0.7966, 0.8746, 0.8019, 0.8873, 0.796, 0.8911, 0.796, 0.8911, 0.8019, 0.8873, 0.8118, 0.8971, 0.8077, 0.9029, 0.8077, 0.9029, 0.8118, 0.8971, 0.8246, 0.9023, 0.823, 0.9092, 0.823, 0.9092, 0.8246, 0.9023, 0.8384, 0.9023, 0.8396, 0.9092, 0.8396, 0.9092, 0.8384, 0.9023, 0.8512, 0.8969, 0.855, 0.9029, 0.855, 0.9029, 0.8512, 0.8969, 0.8609, 0.8871, 0.8667, 0.8911, 0.8667, 0.8911, 0.8609, 0.8871, 0.8661, 0.8743, 0.8731, 0.8758, 0.8731, 0.8758, 0.8661, 0.8743, 0.8661, 0.8604, 0.8731, 0.8592, 0.8731, 0.8592, 0.8661, 0.8604, 0.8607, 0.8477, 0.8667, 0.8439, 0.8667, 0.8439, 0.8607, 0.8477, 0.8509, 0.8379, 0.855, 0.8321, 0.855, 0.8321, 0.8509, 0.8379, 0.8381, 0.8327, 0.8396, 0.8258, 0.8396, 0.8258, 0.8381, 0.8327, 0.8243, 0.8327, 0.823, 0.8258, 0.823, 0.8258, 0.8243, 0.8327, 0.8115, 0.8381, 0.8077, 0.8321, 0.6387, 0.7558, 0.6346, 0.7493, 0.6514, 0.7423, 0.6527, 0.75, 0.6281, 0.7666, 0.6217, 0.7621, 0.6346, 0.7493, 0.6387, 0.7558, 0.6223, 0.7806, 0.6148, 0.7789, 0.6217, 0.7621, 0.6281, 0.7666, 0.6224, 0.7957, 0.6148, 0.7971, 0.6148, 0.7789, 0.6223, 0.7806, 0.6283, 0.8097, 0.6217, 0.8139, 0.6148, 0.7971, 0.6224, 0.7957, 0.639, 0.8204, 0.6346, 0.8267, 0.6217, 0.8139, 0.6283, 0.8097, 0.653, 0.8261, 0.6514, 0.8337, 0.6346, 0.8267, 0.639, 0.8204, 0.6682, 0.8261, 0.6695, 0.8337, 0.6514, 0.8337, 0.653, 0.8261, 0.6822, 0.8202, 0.6863, 0.8267, 0.6695, 0.8337, 0.6682, 0.8261, 0.6928, 0.8094, 0.6992, 0.8139, 0.6863, 0.8267, 0.6822, 0.8202, 0.6986, 0.7954, 0.7061, 0.7971, 0.6992, 0.8139, 0.6928, 0.8094, 0.6985, 0.7803, 0.7061, 0.7789, 0.7061, 0.7971, 0.6986, 0.7954, 0.6926, 0.7663, 0.6992, 0.7621, 0.7061, 0.7789, 0.6985, 0.7803, 0.6819, 0.7556, 0.6863, 0.7493, 0.6992, 0.7621, 0.6926, 0.7663, 0.6679, 0.7499, 0.6695, 0.7423, 0.6863, 0.7493, 0.6819, 0.7556, 0.6527, 0.75, 0.6514, 0.7423, 0.6695, 0.7423, 0.6679, 0.7499, 0.1505, 0.9033, 0.1742, 0.868, 0.1859, 0.8797, 0.6605, 0.788, 0.6387, 0.7558, 0.6527, 0.75, 0.1505, 0.9033, 0.1859, 0.8797, 0.1923, 0.895, 0.6605, 0.788, 0.6281, 0.7666, 0.6387, 0.7558, 0.1505, 0.9033, 0.1923, 0.895, 0.1923, 0.9116, 0.6605, 0.788, 0.6223, 0.7806, 0.6281, 0.7666, 0.1505, 0.9033, 0.1923, 0.9116, 0.1859, 0.927, 0.6605, 0.788, 0.6224, 0.7957, 0.6223, 0.7806, 0.1505, 0.9033, 0.1859, 0.927, 0.1742, 0.9387, 0.6605, 0.788, 0.6283, 0.8097, 0.6224, 0.7957, 0.1505, 0.9033, 0.1742, 0.9387, 0.1588, 0.9451, 0.6605, 0.788, 0.639, 0.8204, 0.6283, 0.8097, 0.1505, 0.9033, 0.1588, 0.9451, 0.1422, 0.9451, 0.6605, 0.788, 0.653, 0.8261, 0.639, 0.8204, 0.1505, 0.9033, 0.1422, 0.9451, 0.1269, 0.9387, 0.6605, 0.788, 0.6682, 0.8261, 0.653, 0.8261, 0.1505, 0.9033, 0.1269, 0.9387, 0.1152, 0.927, 0.6605, 0.788, 0.6822, 0.8202, 0.6682, 0.8261, 0.1505, 0.9033, 0.1152, 0.927, 0.1088, 0.9116, 0.6605, 0.788, 0.6928, 0.8094, 0.6822, 0.8202, 0.1505, 0.9033, 0.1088, 0.9116, 0.1088, 0.895, 0.6605, 0.788, 0.6986, 0.7954, 0.6928, 0.8094, 0.1505, 0.9033, 0.1088, 0.895, 0.1152, 0.8797, 0.6605, 0.788, 0.6985, 0.7803, 0.6986, 0.7954, 0.1505, 0.9033, 0.1152, 0.8797, 0.1269, 0.868, 0.6605, 0.788, 0.6926, 0.7663, 0.6985, 0.7803, 0.1505, 0.9033, 0.1269, 0.868, 0.1422, 0.8616, 0.6605, 0.788, 0.6819, 0.7556, 0.6926, 0.7663, 0.1505, 0.9033, 0.1422, 0.8616, 0.1588, 0.8616, 0.6605, 0.788, 0.6679, 0.7499, 0.6819, 0.7556, 0.1505, 0.9033, 0.1588, 0.8616, 0.1742, 0.868, 0.6605, 0.788, 0.6527, 0.75, 0.6679, 0.7499, 0.6768, 0.5628, 0.6806, 0.5738, 0.6284, 0.5436, 0.642, 0.5397, 0.6806, 0.5738, 0.6768, 0.5628, 0.6938, 0.5286, 0.7006, 0.5272, 0.7006, 0.5272, 0.6938, 0.5286, 0.675, 0.4974, 0.6734, 0.481, 0.7639, 0.5771, 0.7661, 0.565, 0.8046, 0.5432, 0.8148, 0.5448, 0.7661, 0.565, 0.7639, 0.5771, 0.7434, 0.526, 0.7515, 0.5267, 0.7639, 0.5771, 0.6806, 0.5738, 0.7006, 0.5272, 0.7434, 0.526, 0.7515, 0.5267, 0.7434, 0.526, 0.7757, 0.481, 0.7741, 0.4992, 0.7434, 0.526, 0.7006, 0.5272, 0.6734, 0.481, 0.7757, 0.481, 0.3487, 0.5612, 0.3487, 0.6575, 0.2721, 0.6575, 0.2721, 0.5612, 0.1923, 0.6575, 0.1923, 0.5612, 0.2721, 0.5612, 0.2721, 0.6575, 0.3872, 0.4683, 0.3875, 0.3928, 0.4594, 0.3929, 0.46, 0.4683, 0.3869, 0.06929, 0.4597, 0.06925, 0.4591, 0.1449, 0.3871, 0.145, 0.3487, 0.7377, 0.2721, 0.7373, 0.2721, 0.6575, 0.3487, 0.6575, 0.8046, 0.5432, 0.7741, 0.4992, 0.7757, 0.481, 0.8148, 0.5448, 0.642, 0.5397, 0.6284, 0.5436, 0.6734, 0.481, 0.675, 0.4974, 0.3487, 0.481, 0.3487, 0.5612, 0.2721, 0.5612, 0.2721, 0.4814, 0.6247, 0.7423, 0.6231, 0.7171, 0.8163, 0.7171, 0.818, 0.7423, 0.8151, 0.6918, 0.6218, 0.6918, 0.6202, 0.6666, 0.8135, 0.6666, 0.8163, 0.7171, 0.8151, 0.6918, 0.8222, 0.6915, 0.8234, 0.7167, 0.616, 0.7174, 0.6148, 0.6921, 0.6218, 0.6918, 0.6231, 0.7171, 0.6231, 0.7171, 0.6218, 0.6918, 0.8151, 0.6918, 0.8163, 0.7171, 0.2565, 0.763, 0.2549, 0.7882, 0.2479, 0.7877, 0.2495, 0.7625, 0.4498, 0.763, 0.4482, 0.7882, 0.2549, 0.7882, 0.2565, 0.763, 0.4569, 0.7634, 0.4553, 0.7886, 0.4482, 0.7882, 0.4498, 0.763, 0.4498, 0.8134, 0.2565, 0.8134, 0.2549, 0.7882, 0.4482, 0.7882, 0.2565, 0.763, 0.2549, 0.7377, 0.4482, 0.7377, 0.4498, 0.763, 0.7639, 0.5771, 0.8148, 0.5448, 0.829, 0.5702, 0.7719, 0.6022, 0.3487, 0.7377, 0.3487, 0.6575, 0.3766, 0.6575, 0.3766, 0.7377, 0.6806, 0.5738, 0.7639, 0.5771, 0.7719, 0.6022, 0.6732, 0.6003, 0.3487, 0.6575, 0.3487, 0.5612, 0.3766, 0.5612, 0.3766, 0.6575, 0.6284, 0.5436, 0.6806, 0.5738, 0.6732, 0.6003, 0.6148, 0.5696, 0.3487, 0.5612, 0.3487, 0.481, 0.3766, 0.481, 0.3766, 0.5612, 0.6732, 0.6003, 0.7719, 0.6022, 0.7706, 0.6666, 0.672, 0.6647, 0.4569, 0.5612, 0.4569, 0.6575, 0.3766, 0.6575, 0.3766, 0.5612])
me_cylinder_001.materials.append(mat_blue)
me_cylinder_001.materials.append(mat_face)
me_cylinder_001.use_remesh_preserve_volume = False
me_cylinder_001.use_remesh_preserve_attributes = False
me_cylinder_001.use_mirror_vertex_groups = False
me_cylinder_001.update()

# ---- objects
ob_train = bpy.data.objects.new('train', me_cylinder_001)

# ---- transforms, parenting, visibility, modifiers, constraints
ob_train.location = (0.0, 0.0, 0.0)
ob_train.lineart.crease_threshold = 0.0
_vg = ob_train.vertex_groups.new(name='Group')
_vg = ob_train.vertex_groups.new(name='Group.001')
_vg = ob_train.vertex_groups.new(name='Group.002')

# ---- collection membership
col_collection_1.objects.link(ob_train)

# ---- scene / render settings (as saved in the file)
scene.frame_start = 1; scene.frame_end = 250; scene.frame_set(1)
scene.render.engine = 'BLENDER_EEVEE_NEXT'
scene.render.image_settings.color_mode = 'RGB'
scene.render.image_settings.compression = 90
scene.render.resolution_percentage = 50
scene.render.dither_intensity = 0.0
scene.render.bake_margin = 2
scene.render.bake_bias = 0.0
scene.cycles.use_denoising = False
scene.cycles.samples = 10
scene.cycles.sampling_pattern = 'TABULATED_SOBOL'
scene.cycles.light_sampling_threshold = 0.0
scene.cycles.use_adaptive_sampling = False
scene.cycles.use_light_tree = False
scene.cycles.blur_glossy = 0.0
scene.cycles.volume_bounces = 1
scene.cycles.pixel_filter_type = 'GAUSSIAN'
scene.cycles.sample_clamp_indirect = 0.0
scene.view_settings.view_transform = 'Standard'
bpy.context.view_layer.update()

# ---- added for rendering (the .blend has no active camera and no usable light): camera, sun
cam_auto = bpy.data.cameras.new('AutoCamera')
cam_auto.lens = 50.0
cam_auto.sensor_width = 36.0
cam_auto.clip_end = 1000.0
ob_auto_camera = bpy.data.objects.new('AutoCamera', cam_auto)
scene.collection.objects.link(ob_auto_camera)
ob_auto_camera.location = (8.99515, -11.223, 7.38674)
ob_auto_camera.rotation_euler = (1.09748, -7.21219e-08, 0.694738)
scene.camera = ob_auto_camera
light_auto_sun = bpy.data.lights.new('AutoSun', 'SUN')
light_auto_sun.energy = 3.0
light_auto_sun.angle = 0.0523599
ob_auto_sun = bpy.data.objects.new('AutoSun', light_auto_sun)
scene.collection.objects.link(ob_auto_sun)
ob_auto_sun.rotation_euler = (0.872665, 0.174533, 0.523599)
bpy.context.view_layer.update()
